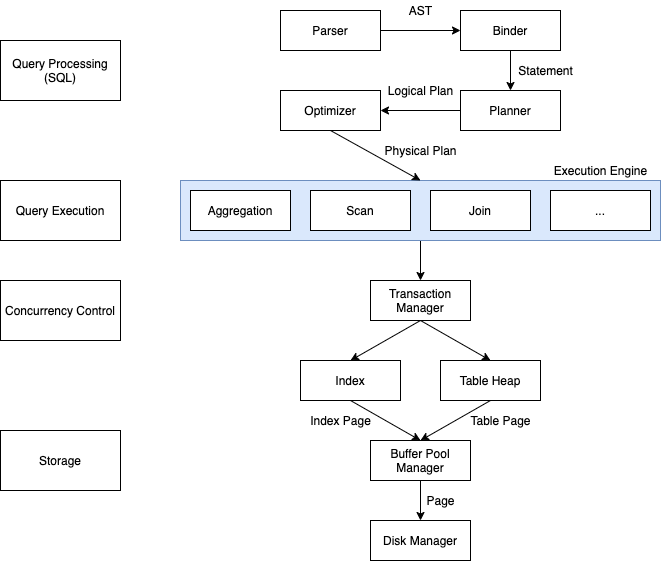

The diagram above was exported from draw.io. Its source (the exported page's mxGraphModel, read from the mxfile embedded in the PNG):
<mxGraphModel dx="1796" dy="672" grid="1" gridSize="10" guides="1" tooltips="1" connect="1" arrows="1" fold="1" page="1" pageScale="1" pageWidth="850" pageHeight="1100" math="0" shadow="0">
  <root>
    <mxCell id="0" />
    <mxCell id="1" parent="0" />
    <mxCell id="aJORgxq5RFMRZwedHOlV-42" value="" style="edgeStyle=orthogonalEdgeStyle;rounded=0;orthogonalLoop=1;jettySize=auto;html=1;" edge="1" parent="1" source="aJORgxq5RFMRZwedHOlV-20" target="aJORgxq5RFMRZwedHOlV-27">
      <mxGeometry relative="1" as="geometry" />
    </mxCell>
    <mxCell id="aJORgxq5RFMRZwedHOlV-20" value="" style="rounded=0;whiteSpace=wrap;html=1;fillColor=#dae8fc;strokeColor=#6c8ebf;" vertex="1" parent="1">
      <mxGeometry x="120" y="320" width="480" height="60" as="geometry" />
    </mxCell>
    <mxCell id="aJORgxq5RFMRZwedHOlV-4" value="" style="edgeStyle=orthogonalEdgeStyle;rounded=0;orthogonalLoop=1;jettySize=auto;html=1;" edge="1" parent="1" source="aJORgxq5RFMRZwedHOlV-1" target="aJORgxq5RFMRZwedHOlV-3">
      <mxGeometry relative="1" as="geometry" />
    </mxCell>
    <mxCell id="aJORgxq5RFMRZwedHOlV-1" value="Parser" style="rounded=0;whiteSpace=wrap;html=1;" vertex="1" parent="1">
      <mxGeometry x="220" y="150" width="100" height="40" as="geometry" />
    </mxCell>
    <mxCell id="aJORgxq5RFMRZwedHOlV-13" value="" style="edgeStyle=orthogonalEdgeStyle;rounded=0;orthogonalLoop=1;jettySize=auto;html=1;" edge="1" parent="1" source="aJORgxq5RFMRZwedHOlV-3" target="aJORgxq5RFMRZwedHOlV-6">
      <mxGeometry relative="1" as="geometry" />
    </mxCell>
    <mxCell id="aJORgxq5RFMRZwedHOlV-3" value="Binder" style="rounded=0;whiteSpace=wrap;html=1;" vertex="1" parent="1">
      <mxGeometry x="400" y="150" width="100" height="40" as="geometry" />
    </mxCell>
    <mxCell id="aJORgxq5RFMRZwedHOlV-5" value="AST" style="text;html=1;align=center;verticalAlign=middle;resizable=0;points=[];autosize=1;strokeColor=none;" vertex="1" parent="1">
      <mxGeometry x="340" y="140" width="40" height="20" as="geometry" />
    </mxCell>
    <mxCell id="aJORgxq5RFMRZwedHOlV-14" value="" style="edgeStyle=orthogonalEdgeStyle;rounded=0;orthogonalLoop=1;jettySize=auto;html=1;" edge="1" parent="1" source="aJORgxq5RFMRZwedHOlV-6" target="aJORgxq5RFMRZwedHOlV-9">
      <mxGeometry relative="1" as="geometry" />
    </mxCell>
    <mxCell id="aJORgxq5RFMRZwedHOlV-6" value="Planner" style="rounded=0;whiteSpace=wrap;html=1;" vertex="1" parent="1">
      <mxGeometry x="400" y="230" width="100" height="40" as="geometry" />
    </mxCell>
    <mxCell id="aJORgxq5RFMRZwedHOlV-8" value="Statement" style="text;html=1;align=center;verticalAlign=middle;resizable=0;points=[];autosize=1;strokeColor=none;" vertex="1" parent="1">
      <mxGeometry x="450" y="200" width="70" height="20" as="geometry" />
    </mxCell>
    <mxCell id="aJORgxq5RFMRZwedHOlV-9" value="Optimizer" style="rounded=0;whiteSpace=wrap;html=1;" vertex="1" parent="1">
      <mxGeometry x="220" y="230" width="100" height="40" as="geometry" />
    </mxCell>
    <mxCell id="aJORgxq5RFMRZwedHOlV-11" value="Logical Plan" style="text;html=1;align=center;verticalAlign=middle;resizable=0;points=[];autosize=1;strokeColor=none;" vertex="1" parent="1">
      <mxGeometry x="320" y="220" width="80" height="20" as="geometry" />
    </mxCell>
    <mxCell id="aJORgxq5RFMRZwedHOlV-12" value="Aggregation" style="rounded=0;whiteSpace=wrap;html=1;" vertex="1" parent="1">
      <mxGeometry x="130" y="330" width="100" height="40" as="geometry" />
    </mxCell>
    <mxCell id="aJORgxq5RFMRZwedHOlV-15" value="Scan" style="rounded=0;whiteSpace=wrap;html=1;" vertex="1" parent="1">
      <mxGeometry x="250" y="330" width="100" height="40" as="geometry" />
    </mxCell>
    <mxCell id="aJORgxq5RFMRZwedHOlV-17" value="Join" style="rounded=0;whiteSpace=wrap;html=1;" vertex="1" parent="1">
      <mxGeometry x="370" y="330" width="100" height="40" as="geometry" />
    </mxCell>
    <mxCell id="aJORgxq5RFMRZwedHOlV-19" value="..." style="rounded=0;whiteSpace=wrap;html=1;" vertex="1" parent="1">
      <mxGeometry x="490" y="330" width="100" height="40" as="geometry" />
    </mxCell>
    <mxCell id="aJORgxq5RFMRZwedHOlV-21" value="" style="endArrow=classic;html=1;exitX=0.5;exitY=1;exitDx=0;exitDy=0;entryX=0.5;entryY=0;entryDx=0;entryDy=0;" edge="1" parent="1" source="aJORgxq5RFMRZwedHOlV-9" target="aJORgxq5RFMRZwedHOlV-20">
      <mxGeometry width="50" height="50" relative="1" as="geometry">
        <mxPoint x="170" y="330" as="sourcePoint" />
        <mxPoint x="350" y="310" as="targetPoint" />
      </mxGeometry>
    </mxCell>
    <mxCell id="aJORgxq5RFMRZwedHOlV-22" value="Physical Plan" style="text;html=1;align=center;verticalAlign=middle;resizable=0;points=[];autosize=1;strokeColor=none;" vertex="1" parent="1">
      <mxGeometry x="315" y="280" width="90" height="20" as="geometry" />
    </mxCell>
    <mxCell id="aJORgxq5RFMRZwedHOlV-23" value="Execution Engine" style="text;html=1;align=center;verticalAlign=middle;resizable=0;points=[];autosize=1;strokeColor=none;" vertex="1" parent="1">
      <mxGeometry x="485" y="300" width="110" height="20" as="geometry" />
    </mxCell>
    <mxCell id="aJORgxq5RFMRZwedHOlV-24" value="Query Processing (SQL)" style="rounded=0;whiteSpace=wrap;html=1;" vertex="1" parent="1">
      <mxGeometry x="-60" y="180" width="120" height="60" as="geometry" />
    </mxCell>
    <mxCell id="aJORgxq5RFMRZwedHOlV-25" value="Query Execution" style="rounded=0;whiteSpace=wrap;html=1;" vertex="1" parent="1">
      <mxGeometry x="-60" y="320" width="120" height="60" as="geometry" />
    </mxCell>
    <mxCell id="aJORgxq5RFMRZwedHOlV-27" value="Transaction Manager" style="rounded=0;whiteSpace=wrap;html=1;" vertex="1" parent="1">
      <mxGeometry x="310" y="420" width="100" height="40" as="geometry" />
    </mxCell>
    <mxCell id="aJORgxq5RFMRZwedHOlV-29" value="Index" style="rounded=0;whiteSpace=wrap;html=1;" vertex="1" parent="1">
      <mxGeometry x="240" y="500" width="100" height="40" as="geometry" />
    </mxCell>
    <mxCell id="aJORgxq5RFMRZwedHOlV-30" value="Table Heap" style="rounded=0;whiteSpace=wrap;html=1;" vertex="1" parent="1">
      <mxGeometry x="380" y="500" width="100" height="40" as="geometry" />
    </mxCell>
    <mxCell id="aJORgxq5RFMRZwedHOlV-33" value="" style="edgeStyle=orthogonalEdgeStyle;rounded=0;orthogonalLoop=1;jettySize=auto;html=1;" edge="1" parent="1" source="aJORgxq5RFMRZwedHOlV-31" target="aJORgxq5RFMRZwedHOlV-32">
      <mxGeometry relative="1" as="geometry" />
    </mxCell>
    <mxCell id="aJORgxq5RFMRZwedHOlV-31" value="Buffer Pool Manager" style="rounded=0;whiteSpace=wrap;html=1;" vertex="1" parent="1">
      <mxGeometry x="310" y="580" width="100" height="40" as="geometry" />
    </mxCell>
    <mxCell id="aJORgxq5RFMRZwedHOlV-32" value="Disk Manager" style="rounded=0;whiteSpace=wrap;html=1;" vertex="1" parent="1">
      <mxGeometry x="310" y="660" width="100" height="40" as="geometry" />
    </mxCell>
    <mxCell id="aJORgxq5RFMRZwedHOlV-34" value="Page" style="text;html=1;align=center;verticalAlign=middle;resizable=0;points=[];autosize=1;strokeColor=none;" vertex="1" parent="1">
      <mxGeometry x="360" y="630" width="40" height="20" as="geometry" />
    </mxCell>
    <mxCell id="aJORgxq5RFMRZwedHOlV-36" value="" style="endArrow=classic;html=1;exitX=0.5;exitY=1;exitDx=0;exitDy=0;entryX=0.5;entryY=0;entryDx=0;entryDy=0;" edge="1" parent="1" source="aJORgxq5RFMRZwedHOlV-30" target="aJORgxq5RFMRZwedHOlV-31">
      <mxGeometry width="50" height="50" relative="1" as="geometry">
        <mxPoint x="440" y="620" as="sourcePoint" />
        <mxPoint x="490" y="570" as="targetPoint" />
      </mxGeometry>
    </mxCell>
    <mxCell id="aJORgxq5RFMRZwedHOlV-37" value="Table Page" style="text;html=1;align=center;verticalAlign=middle;resizable=0;points=[];autosize=1;strokeColor=none;" vertex="1" parent="1">
      <mxGeometry x="400" y="550" width="80" height="20" as="geometry" />
    </mxCell>
    <mxCell id="aJORgxq5RFMRZwedHOlV-38" value="" style="endArrow=classic;html=1;entryX=0.5;entryY=0;entryDx=0;entryDy=0;exitX=0.5;exitY=1;exitDx=0;exitDy=0;" edge="1" parent="1" source="aJORgxq5RFMRZwedHOlV-29" target="aJORgxq5RFMRZwedHOlV-31">
      <mxGeometry width="50" height="50" relative="1" as="geometry">
        <mxPoint x="220" y="620" as="sourcePoint" />
        <mxPoint x="270" y="570" as="targetPoint" />
      </mxGeometry>
    </mxCell>
    <mxCell id="aJORgxq5RFMRZwedHOlV-39" value="Index Page" style="text;html=1;align=center;verticalAlign=middle;resizable=0;points=[];autosize=1;strokeColor=none;" vertex="1" parent="1">
      <mxGeometry x="240" y="550" width="80" height="20" as="geometry" />
    </mxCell>
    <mxCell id="aJORgxq5RFMRZwedHOlV-40" value="" style="endArrow=classic;html=1;entryX=0.5;entryY=0;entryDx=0;entryDy=0;exitX=0.5;exitY=1;exitDx=0;exitDy=0;" edge="1" parent="1" source="aJORgxq5RFMRZwedHOlV-27" target="aJORgxq5RFMRZwedHOlV-29">
      <mxGeometry width="50" height="50" relative="1" as="geometry">
        <mxPoint x="220" y="480" as="sourcePoint" />
        <mxPoint x="270" y="430" as="targetPoint" />
      </mxGeometry>
    </mxCell>
    <mxCell id="aJORgxq5RFMRZwedHOlV-41" value="" style="endArrow=classic;html=1;entryX=0.5;entryY=0;entryDx=0;entryDy=0;" edge="1" parent="1" target="aJORgxq5RFMRZwedHOlV-30">
      <mxGeometry width="50" height="50" relative="1" as="geometry">
        <mxPoint x="360" y="460" as="sourcePoint" />
        <mxPoint x="500" y="430" as="targetPoint" />
      </mxGeometry>
    </mxCell>
    <mxCell id="aJORgxq5RFMRZwedHOlV-43" value="Concurrency Control" style="rounded=0;whiteSpace=wrap;html=1;" vertex="1" parent="1">
      <mxGeometry x="-60" y="420" width="120" height="60" as="geometry" />
    </mxCell>
    <mxCell id="aJORgxq5RFMRZwedHOlV-44" value="Storage" style="rounded=0;whiteSpace=wrap;html=1;" vertex="1" parent="1">
      <mxGeometry x="-60" y="570" width="120" height="60" as="geometry" />
    </mxCell>
  </root>
</mxGraphModel>